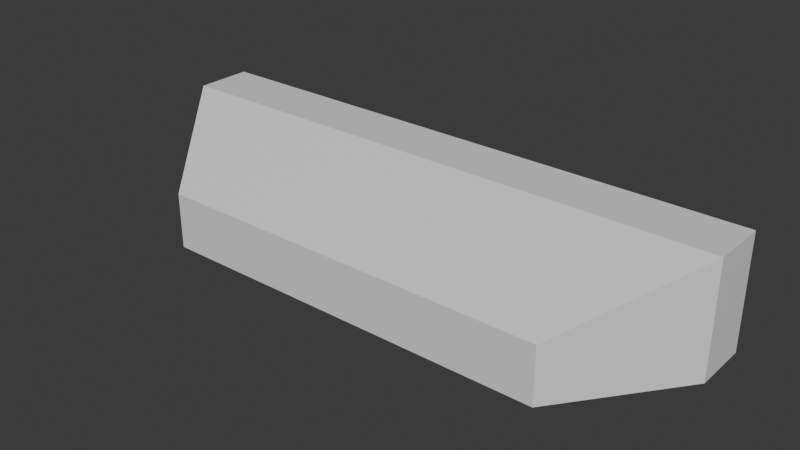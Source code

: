 # Source: ControlRoomConsole.blend  (saved by Blender 4.2.66; exported with 4.5.12 LTS)
import bpy
from mathutils import Matrix  # noqa: F401  (used for matrix-valued properties, if any)

bpy.ops.wm.read_factory_settings(use_empty=True)
scene = bpy.context.scene
scene.name = 'Scene'

# ---- collections
col_collection = bpy.data.collections.new('Collection'); scene.collection.children.link(col_collection)

# ---- materials (node trees are filled in below, after node groups)
mat_material = bpy.data.materials.new('Material')
mat_material.alpha_threshold = 0.0
mat_material.use_transparent_shadow = False
mat_material.roughness = 0.5
mat_material.line_color = (0.0, 0.0, 0.0, 1.0)

# ---- material node trees
mat_material.use_nodes = True; mat_material.node_tree.nodes.clear()
_N = mat_material.node_tree.nodes; _L = mat_material.node_tree.links
n0 = _N.new('ShaderNodeOutputMaterial'); n0.name = 'Material Output'; n0.location = (300, 300)
n1 = _N.new('ShaderNodeBsdfPrincipled'); n1.name = 'Principled BSDF'; n1.location = (10, 300)
n1.inputs[3].default_value = 1.45
_L.new(n1.outputs[0], n0.inputs[0])
n0.is_active_output = True

# ---- world
world_world = bpy.data.worlds.new('World'); scene.world = world_world
world_world.use_nodes = True; world_world.node_tree.nodes.clear()
_N = world_world.node_tree.nodes; _L = world_world.node_tree.links
n0 = _N.new('ShaderNodeOutputWorld'); n0.name = 'World Output'; n0.location = (300, 300)
n1 = _N.new('ShaderNodeBackground'); n1.name = 'Background'; n1.location = (10, 300)
n1.inputs[0].default_value = (0.05088, 0.05088, 0.05088, 1.0)
_L.new(n1.outputs[0], n0.inputs[0])
n0.is_active_output = True
world_world.color = (0.05088, 0.05088, 0.05088)
world_world.sun_shadow_jitter_overblur = 0.0

# ---- meshes
me_cube = bpy.data.meshes.new('Cube')
me_cube.from_pydata([(1.53, -0.3, 0.6), (1.53, -0.3, 0.0), (1.071, -0.9, 0.3), (1.071, -0.9, 0.0), (-1.53, -0.3, 0.6), (-1.53, -0.3, 0.0), (-1.071, -0.9, 0.3), (-1.071, -0.9, 0.0), (1.53, 0.0, 0.0), (-1.53, 0.0, 0.0), (1.53, 0.0, 0.6), (-1.53, 0.0, 0.6)], [], [(0, 4, 6, 2), (3, 2, 6, 7), (7, 6, 4, 5), (5, 1, 3, 7), (1, 0, 2, 3), (0, 1, 8, 10), (9, 11, 10, 8), (5, 4, 11, 9), (1, 5, 9, 8), (4, 0, 10, 11)])
_uv = me_cube.uv_layers.new(name='UVMap')
_uv.uv.foreach_set('vector', [0.625, 0.5, 0.875, 0.5, 0.875, 0.75, 0.625, 0.75, 0.375, 0.75, 0.625, 0.75, 0.625, 1.0, 0.375, 1.0, 0.375, 0.0, 0.625, 0.0, 0.625, 0.25, 0.375, 0.25, 0.125, 0.5, 0.375, 0.5, 0.375, 0.75, 0.125, 0.75, 0.375, 0.5, 0.625, 0.5, 0.625, 0.75, 0.375, 0.75, 0.625, 0.5, 0.375, 0.5, 0.375, 0.5, 0.625, 0.5, 0.375, 0.25, 0.625, 0.25, 0.625, 0.5, 0.375, 0.5, 0.375, 0.25, 0.625, 0.25, 0.625, 0.25, 0.375, 0.25, 0.375, 0.5, 0.125, 0.5, 0.125, 0.5, 0.375, 0.5, 0.875, 0.5, 0.625, 0.5, 0.625, 0.5, 0.875, 0.5])
me_cube.materials.append(mat_material)
me_cube.use_mirror_vertex_groups = False
me_cube.update()

# ---- objects
ob_cube = bpy.data.objects.new('Cube', me_cube)

# ---- transforms, parenting, visibility, modifiers, constraints
ob_cube.location = (0.0, 0.0, 0.0)
ob_cube.lock_rotations_4d = False
ob_cube.empty_display_type = 'ARROWS'
ob_cube.lineart.crease_threshold = 0.0

# ---- collection membership
col_collection.objects.link(ob_cube)

# ---- scene / render settings (as saved in the file)
scene.frame_start = 1; scene.frame_end = 250; scene.frame_set(1)
scene.render.engine = 'BLENDER_EEVEE_NEXT'
bpy.context.view_layer.update()

# ---- added for rendering (the .blend has no active camera and no usable light): camera, sun
cam_auto = bpy.data.cameras.new('AutoCamera')
cam_auto.lens = 50.0
cam_auto.sensor_width = 36.0
cam_auto.clip_end = 1000.0
ob_auto_camera = bpy.data.objects.new('AutoCamera', cam_auto)
scene.collection.objects.link(ob_auto_camera)
ob_auto_camera.location = (3.00286, -4.05344, 2.70229)
ob_auto_camera.rotation_euler = (1.09748, -7.21219e-08, 0.694738)
scene.camera = ob_auto_camera
light_auto_sun = bpy.data.lights.new('AutoSun', 'SUN')
light_auto_sun.energy = 3.0
light_auto_sun.angle = 0.0523599
ob_auto_sun = bpy.data.objects.new('AutoSun', light_auto_sun)
scene.collection.objects.link(ob_auto_sun)
ob_auto_sun.rotation_euler = (0.872665, 0.174533, 0.523599)
bpy.context.view_layer.update()
